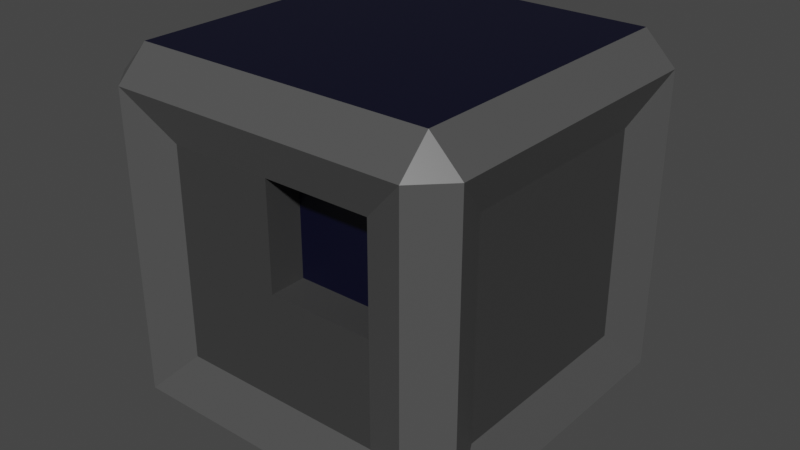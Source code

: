 # Source: box.blend  (saved by Blender 3.2.14; exported with 4.5.12 LTS)
import bpy
from mathutils import Matrix  # noqa: F401  (used for matrix-valued properties, if any)

bpy.ops.wm.read_factory_settings(use_empty=True)
scene = bpy.context.scene
scene.name = 'Scene'

# ---- collections
col_collection = bpy.data.collections.new('Collection'); scene.collection.children.link(col_collection)

# ---- materials (node trees are filled in below, after node groups)
mat_material = bpy.data.materials.new('Material')
mat_material.alpha_threshold = 0.0
mat_material.use_transparent_shadow = False
mat_material.line_color = (0.0, 0.0, 0.0, 1.0)
mat_material_001 = bpy.data.materials.new('Material.001')
mat_material_001.use_transparent_shadow = False
mat_material_002 = bpy.data.materials.new('Material.002')
mat_material_002.use_transparent_shadow = False
mat_material_003 = bpy.data.materials.new('Material.003')
mat_material_003.use_transparent_shadow = False

# ---- material node trees
mat_material.use_nodes = True; mat_material.node_tree.nodes.clear()
_N = mat_material.node_tree.nodes; _L = mat_material.node_tree.links
n0 = _N.new('ShaderNodeOutputMaterial'); n0.name = 'Material Output'; n0.location = (300, 300)
n1 = _N.new('ShaderNodeBsdfPrincipled'); n1.name = 'Principled BSDF'; n1.location = (10, 300)
n1.distribution = 'GGX'
n1.subsurface_method = 'RANDOM_WALK_SKIN'
n1.inputs[0].default_value = (0.08001, 0.08001, 0.08001, 1.0)
n1.inputs[2].default_value = 0.4
n1.inputs[3].default_value = 1.45
n1.inputs[27].default_value = (0.0, 0.0, 0.0, 1.0)
n1.inputs[28].default_value = 1.0
_L.new(n1.outputs[0], n0.inputs[0])
n0.is_active_output = True
mat_material_001.use_nodes = True; mat_material_001.node_tree.nodes.clear()
_N = mat_material_001.node_tree.nodes; _L = mat_material_001.node_tree.links
n0 = _N.new('ShaderNodeBsdfPrincipled'); n0.name = 'Principled BSDF'; n0.location = (10, 300)
n0.distribution = 'GGX'
n0.subsurface_method = 'RANDOM_WALK_SKIN'
n0.inputs[0].default_value = (0.08714, 0.08714, 0.08714, 1.0)
n0.inputs[3].default_value = 1.45
n0.inputs[27].default_value = (0.0, 0.0, 0.0, 1.0)
n0.inputs[28].default_value = 1.0
n1 = _N.new('ShaderNodeOutputMaterial'); n1.name = 'Material Output'; n1.location = (300, 300)
_L.new(n0.outputs[0], n1.inputs[0])
n1.is_active_output = True
mat_material_002.use_nodes = True; mat_material_002.node_tree.nodes.clear()
_N = mat_material_002.node_tree.nodes; _L = mat_material_002.node_tree.links
n0 = _N.new('ShaderNodeBsdfPrincipled'); n0.name = 'Principled BSDF'; n0.location = (10, 300)
n0.distribution = 'GGX'
n0.subsurface_method = 'RANDOM_WALK_SKIN'
n0.inputs[0].default_value = (0.04445, 0.04445, 0.04445, 1.0)
n0.inputs[3].default_value = 1.45
n0.inputs[27].default_value = (0.0, 0.0, 0.0, 1.0)
n0.inputs[28].default_value = 1.0
n1 = _N.new('ShaderNodeOutputMaterial'); n1.name = 'Material Output'; n1.location = (300, 300)
_L.new(n0.outputs[0], n1.inputs[0])
n1.is_active_output = True
mat_material_003.use_nodes = True; mat_material_003.node_tree.nodes.clear()
_N = mat_material_003.node_tree.nodes; _L = mat_material_003.node_tree.links
n0 = _N.new('ShaderNodeBsdfPrincipled'); n0.name = 'Principled BSDF'; n0.location = (10, 300)
n0.distribution = 'GGX'
n0.subsurface_method = 'RANDOM_WALK_SKIN'
n0.inputs[0].default_value = (0.0, 0.0003285, 0.01467, 1.0)
n0.inputs[3].default_value = 1.45
n0.inputs[27].default_value = (0.0, 0.0, 0.0, 1.0)
n0.inputs[28].default_value = 1.0
n1 = _N.new('ShaderNodeOutputMaterial'); n1.name = 'Material Output'; n1.location = (300, 300)
_L.new(n0.outputs[0], n1.inputs[0])
n1.is_active_output = True

# ---- world
world_world = bpy.data.worlds.new('World'); scene.world = world_world
world_world.use_nodes = True; world_world.node_tree.nodes.clear()
_N = world_world.node_tree.nodes; _L = world_world.node_tree.links
n0 = _N.new('ShaderNodeOutputWorld'); n0.name = 'World Output'; n0.location = (300, 300)
n1 = _N.new('ShaderNodeBackground'); n1.name = 'Background'; n1.location = (10, 300)
n1.inputs[0].default_value = (0.05088, 0.05088, 0.05088, 1.0)
_L.new(n1.outputs[0], n0.inputs[0])
n0.is_active_output = True
world_world.color = (0.05088, 0.05088, 0.05088)
world_world.use_sun_shadow = False
world_world.sun_shadow_jitter_overblur = 0.0

# ---- meshes
me_cube = bpy.data.meshes.new('Cube')
me_cube.from_pydata([(0.5787, 0.9, 0.5787), (0.8287, 0.8287, 1.0), (0.9, 0.5787, 0.5787), (0.8287, 0.8287, -1.0), (0.5787, 0.9, -0.5787), (0.9, 0.5787, -0.5787), (0.9, -0.5787, 0.5787), (0.8287, -0.8287, 1.0), (0.5787, -0.9, 0.5787), (0.9, -0.5787, -0.5787), (0.5787, -0.9, -0.5787), (0.8287, -0.8287, -1.0), (-0.5787, 0.9, 0.5787), (-0.9, 0.5787, 0.5787), (-0.8287, 0.8287, 1.0), (-0.9, 0.5787, -0.5787), (-0.5787, 0.9, -0.5787), (-0.8287, 0.8287, -1.0), (-0.9, -0.5787, 0.5787), (-0.5787, -0.9, 0.5787), (-0.8287, -0.8287, 1.0), (-0.8287, -0.8287, -1.0), (-0.5787, -0.9, -0.5787), (-0.9, -0.5787, -0.5787), (-0.8287, 1.0, -0.8287), (0.8287, 1.0, -0.8287), (0.8287, 1.0, 0.8287), (-0.8287, 1.0, 0.8287), (1.0, 0.8287, 0.8287), (1.0, 0.8287, -0.8287), (1.0, -0.8287, -0.8287), (1.0, -0.8287, 0.8287), (-1.0, -0.8287, -0.8287), (-1.0, 0.8287, -0.8287), (-1.0, -0.8287, 0.8287), (-1.0, 0.8287, 0.8287), (-0.8287, -1.0, -0.8287), (-0.8287, -1.0, 0.8287), (0.8287, -1.0, 0.8287), (0.8287, -1.0, -0.8287), (1.0, 0.8287, 0.0), (0.8287, 1.0, 0.0), (-0.8287, -1.0, 0.0), (-1.0, -0.8287, 0.0), (0.8287, -1.0, 0.0), (1.0, -0.8287, 0.0), (-0.8287, 1.0, 0.0), (-1.0, 0.8287, 0.0), (0.5787, 0.9, 0.0), (-0.5787, 0.9, 0.0), (0.9, 0.5787, 0.0), (0.9, -0.5787, 0.0), (-0.9, -0.5787, 0.0), (-0.9, 0.5787, 0.0), (-0.5787, -0.9, 0.0), (0.5787, -0.9, 0.0), (0.0, 0.8287, -1.0), (0.0, 1.0, -0.8287), (0.0, -0.8287, 1.0), (0.0, -1.0, 0.8287), (0.0, -0.8287, -1.0), (0.0, -1.0, -0.8287), (0.0, 0.8287, 1.0), (0.0, 1.0, 0.8287), (0.0, 0.9, -0.5787), (0.0, 0.9, 0.5787), (0.0, -0.9, 0.5787), (0.0, -0.9, -0.5787), (0.0, 0.9, 0.0), (0.0, -0.9, 0.0), (0.0, -0.7, 0.5787), (0.5787, -0.7, 0.5787), (0.5787, -0.7, 0.0), (0.0, -0.7, 0.0), (0.0, 0.7, 0.5787), (-0.5787, 0.7, 0.5787), (-0.5787, 0.7, 0.0), (0.0, 0.7, 0.0), (-0.5144, 0.5695, 0.05842), (-0.5144, 0.5695, 0.3037), (-0.5144, 0.8147, 0.05842), (-0.5144, 0.8147, 0.3037), (-0.2691, 0.5695, 0.05842), (-0.2691, 0.5695, 0.3037), (-0.2691, 0.8147, 0.05842), (-0.2691, 0.8147, 0.3037)], [], [(56, 3, 11, 60), (52, 18, 13, 53), (69, 66, 19, 54), (62, 14, 20, 58), (50, 2, 6, 51), (26, 1, 28), (3, 25, 29), (31, 7, 38), (30, 39, 11), (27, 35, 14), (33, 24, 17), (34, 37, 20), (21, 36, 32), (17, 21, 32, 33), (56, 17, 24, 57), (40, 29, 25, 41), (42, 37, 34, 43), (44, 39, 30, 45), (46, 24, 33, 47), (58, 20, 37, 59), (1, 7, 31, 28), (60, 11, 39, 61), (20, 14, 35, 34), (62, 1, 26, 63), (11, 3, 29, 30), (68, 65, 0, 48), (64, 4, 25, 57), (48, 0, 26, 41), (49, 16, 24, 46), (65, 12, 27, 63), (50, 5, 29, 40), (51, 6, 31, 45), (6, 2, 28, 31), (5, 9, 30, 29), (23, 15, 33, 32), (52, 23, 32, 43), (53, 13, 35, 47), (13, 18, 34, 35), (54, 19, 37, 42), (55, 10, 39, 44), (66, 8, 38, 59), (67, 22, 36, 61), (8, 55, 44, 38), (22, 54, 42, 36), (15, 53, 47, 33), (18, 52, 43, 34), (9, 51, 45, 30), (2, 50, 40, 28), (12, 49, 46, 27), (4, 48, 41, 25), (64, 68, 48, 4), (27, 46, 47, 35), (38, 44, 45, 31), (36, 42, 43, 32), (28, 40, 41, 26), (5, 50, 51, 9), (67, 69, 54, 22), (23, 52, 53, 15), (10, 55, 69, 67), (16, 49, 68, 64), (10, 67, 61, 39), (19, 66, 59, 37), (0, 65, 63, 26), (16, 64, 57, 24), (68, 49, 76, 77), (14, 62, 63, 27), (21, 60, 61, 36), (7, 58, 59, 38), (3, 56, 57, 25), (1, 62, 58, 7), (55, 8, 71, 72), (17, 56, 60, 21), (72, 71, 70, 73), (8, 66, 70, 71), (66, 69, 73, 70), (69, 55, 72, 73), (76, 75, 74, 77), (49, 12, 75, 76), (65, 68, 77, 74), (12, 65, 74, 75), (78, 79, 81, 80), (80, 81, 85, 84), (84, 85, 83, 82), (82, 83, 79, 78), (80, 84, 82, 78), (85, 81, 79, 83)])
me_cube.polygons.foreach_set('material_index', [3, 2, 2, 3, 2, 0, 0, 0, 0, 0, 0, 0, 0, 0, 0, 0, 0, 0, 0, 0, 0, 0, 0, 0, 0, 2, 0, 0, 0, 0, 0, 0, 0, 0, 0, 0, 0, 0, 0, 0, 0, 0, 0, 0, 0, 0, 0, 0, 0, 0, 2, 0, 0, 0, 0, 2, 2, 2, 2, 2, 0, 0, 0, 0, 2, 0, 0, 0, 0, 3, 0, 3, 3, 0, 2, 2, 3, 0, 2, 0, 0, 3, 0, 0, 0, 0])
_uv = me_cube.uv_layers.new(name='UVMap')
_uv.uv.foreach_set('vector', [0.25, 0.5214, 0.3536, 0.5214, 0.3536, 0.7286, 0.25, 0.7286, 0.5, 0.05266, 0.5723, 0.05266, 0.5723, 0.1973, 0.5, 0.1973, 0.5, 0.875, 0.5723, 0.875, 0.5723, 0.9473, 0.5, 0.9473, 0.75, 0.5214, 0.8536, 0.5214, 0.8536, 0.7286, 0.75, 0.7286, 0.5, 0.5527, 0.5723, 0.5527, 0.5723, 0.6973, 0.5, 0.6973, 0.6036, 0.4786, 0.625, 0.4786, 0.6036, 0.5, 0.3536, 0.5214, 0.3536, 0.5, 0.375, 0.5214, 0.6036, 0.75, 0.625, 0.7714, 0.6036, 0.7714, 0.375, 0.7286, 0.3536, 0.75, 0.3536, 0.7286, 0.6036, 0.25, 0.6036, 0.2286, 0.625, 0.2286, 0.125, 0.5214, 0.1464, 0.5, 0.1464, 0.5214, 0.6036, 0.02141, 0.6036, 0.0, 0.625, 0.02141, 0.1464, 0.7286, 0.1464, 0.75, 0.125, 0.7286, 0.1464, 0.5214, 0.1464, 0.7286, 0.125, 0.7286, 0.125, 0.5214, 0.25, 0.5214, 0.1464, 0.5214, 0.1464, 0.5, 0.25, 0.5, 0.5, 0.5214, 0.3964, 0.5214, 0.3964, 0.4786, 0.5, 0.4786, 0.5, 0.0, 0.6036, 0.0, 0.6036, 0.02141, 0.5, 0.02141, 0.5, 0.7714, 0.3964, 0.7714, 0.3964, 0.7286, 0.5, 0.7286, 0.5, 0.2714, 0.3964, 0.2714, 0.3964, 0.2286, 0.5, 0.2286, 0.625, 0.875, 0.625, 0.9786, 0.6036, 0.9786, 0.6036, 0.875, 0.6464, 0.5214, 0.6464, 0.7286, 0.6036, 0.7286, 0.6036, 0.5214, 0.25, 0.7286, 0.3536, 0.7286, 0.3536, 0.75, 0.25, 0.75, 0.625, 0.02141, 0.625, 0.2286, 0.6036, 0.2286, 0.6036, 0.02141, 0.625, 0.375, 0.625, 0.4786, 0.6036, 0.4786, 0.6036, 0.375, 0.3536, 0.7286, 0.3536, 0.5214, 0.3964, 0.5214, 0.3964, 0.7286, 0.5, 0.375, 0.5723, 0.375, 0.5723, 0.4473, 0.5, 0.4473, 0.4277, 0.375, 0.4277, 0.4473, 0.3964, 0.4786, 0.3964, 0.375, 0.5, 0.4473, 0.5723, 0.4473, 0.6036, 0.4786, 0.5, 0.4786, 0.5, 0.3027, 0.4277, 0.3027, 0.3964, 0.2714, 0.5, 0.2714, 0.5723, 0.375, 0.5723, 0.3027, 0.6036, 0.2714, 0.6036, 0.375, 0.5, 0.5527, 0.4277, 0.5527, 0.3964, 0.5214, 0.5, 0.5214, 0.5, 0.6973, 0.5723, 0.6973, 0.6036, 0.7286, 0.5, 0.7286, 0.5723, 0.6973, 0.5723, 0.5527, 0.6036, 0.5214, 0.6036, 0.7286, 0.4277, 0.5527, 0.4277, 0.6973, 0.3964, 0.7286, 0.3964, 0.5214, 0.4277, 0.05266, 0.4277, 0.1973, 0.3964, 0.2286, 0.3964, 0.02141, 0.5, 0.05266, 0.4277, 0.05266, 0.3964, 0.02141, 0.5, 0.02141, 0.5, 0.1973, 0.5723, 0.1973, 0.6036, 0.2286, 0.5, 0.2286, 0.5723, 0.1973, 0.5723, 0.05266, 0.6036, 0.02141, 0.6036, 0.2286, 0.5, 0.9473, 0.5723, 0.9473, 0.6036, 0.9786, 0.5, 0.9786, 0.5, 0.8027, 0.4277, 0.8027, 0.3964, 0.7714, 0.5, 0.7714, 0.5723, 0.875, 0.5723, 0.8027, 0.6036, 0.7714, 0.6036, 0.875, 0.4277, 0.875, 0.4277, 0.9473, 0.3964, 0.9786, 0.3964, 0.875, 0.5723, 0.8027, 0.5, 0.8027, 0.5, 0.7714, 0.6036, 0.7714, 0.4277, 0.9473, 0.5, 0.9473, 0.5, 0.9786, 0.3964, 0.9786, 0.4277, 0.1973, 0.5, 0.1973, 0.5, 0.2286, 0.3964, 0.2286, 0.5723, 0.05266, 0.5, 0.05266, 0.5, 0.02141, 0.6036, 0.02141, 0.4277, 0.6973, 0.5, 0.6973, 0.5, 0.7286, 0.3964, 0.7286, 0.5723, 0.5527, 0.5, 0.5527, 0.5, 0.5214, 0.6036, 0.5214, 0.5723, 0.3027, 0.5, 0.3027, 0.5, 0.2714, 0.6036, 0.2714, 0.4277, 0.4473, 0.5, 0.4473, 0.5, 0.4786, 0.3964, 0.4786, 0.4277, 0.375, 0.5, 0.375, 0.5, 0.4473, 0.4277, 0.4473, 0.6036, 0.2714, 0.5, 0.2714, 0.5, 0.2286, 0.6036, 0.2286, 0.6036, 0.7714, 0.5, 0.7714, 0.5, 0.7286, 0.6036, 0.7286, 0.3964, 0.0, 0.5, 0.0, 0.5, 0.02141, 0.3964, 0.02141, 0.6036, 0.5214, 0.5, 0.5214, 0.5, 0.4786, 0.6036, 0.4786, 0.4277, 0.5527, 0.5, 0.5527, 0.5, 0.6973, 0.4277, 0.6973, 0.4277, 0.875, 0.5, 0.875, 0.5, 0.9473, 0.4277, 0.9473, 0.4277, 0.05266, 0.5, 0.05266, 0.5, 0.1973, 0.4277, 0.1973, 0.4277, 0.8027, 0.5, 0.8027, 0.5, 0.875, 0.4277, 0.875, 0.4277, 0.3027, 0.5, 0.3027, 0.5, 0.375, 0.4277, 0.375, 0.4277, 0.8027, 0.4277, 0.875, 0.3964, 0.875, 0.3964, 0.7714, 0.5723, 0.9473, 0.5723, 0.875, 0.6036, 0.875, 0.6036, 0.9786, 0.5723, 0.4473, 0.5723, 0.375, 0.6036, 0.375, 0.6036, 0.4786, 0.4277, 0.3027, 0.4277, 0.375, 0.3964, 0.375, 0.3964, 0.2714, 0.5, 0.375, 0.5, 0.3027, 0.5, 0.3027, 0.5, 0.375, 0.625, 0.2714, 0.625, 0.375, 0.6036, 0.375, 0.6036, 0.2714, 0.1464, 0.7286, 0.25, 0.7286, 0.25, 0.75, 0.1464, 0.75, 0.625, 0.7714, 0.625, 0.875, 0.6036, 0.875, 0.6036, 0.7714, 0.3536, 0.5214, 0.25, 0.5214, 0.25, 0.5, 0.3536, 0.5, 0.6464, 0.5214, 0.75, 0.5214, 0.75, 0.7286, 0.6464, 0.7286, 0.5, 0.8027, 0.5723, 0.8027, 0.5723, 0.8027, 0.5, 0.8027, 0.1464, 0.5214, 0.25, 0.5214, 0.25, 0.7286, 0.1464, 0.7286, 0.5, 0.8027, 0.5723, 0.8027, 0.5723, 0.875, 0.5, 0.875, 0.5723, 0.8027, 0.5723, 0.875, 0.5723, 0.875, 0.5723, 0.8027, 0.5723, 0.875, 0.5, 0.875, 0.5, 0.875, 0.5723, 0.875, 0.5, 0.875, 0.5, 0.8027, 0.5, 0.8027, 0.5, 0.875, 0.5, 0.3027, 0.5723, 0.3027, 0.5723, 0.375, 0.5, 0.375, 0.5, 0.3027, 0.5723, 0.3027, 0.5723, 0.3027, 0.5, 0.3027, 0.5723, 0.375, 0.5, 0.375, 0.5, 0.375, 0.5723, 0.375, 0.5723, 0.3027, 0.5723, 0.375, 0.5723, 0.375, 0.5723, 0.3027, 0.375, 0.0, 0.625, 0.0, 0.625, 0.25, 0.375, 0.25, 0.375, 0.25, 0.625, 0.25, 0.625, 0.5, 0.375, 0.5, 0.375, 0.5, 0.625, 0.5, 0.625, 0.75, 0.375, 0.75, 0.375, 0.75, 0.625, 0.75, 0.625, 1.0, 0.375, 1.0, 0.125, 0.5, 0.375, 0.5, 0.375, 0.75, 0.125, 0.75, 0.625, 0.5, 0.875, 0.5, 0.875, 0.75, 0.625, 0.75])
me_cube.materials.append(mat_material)
me_cube.materials.append(mat_material_001)
me_cube.materials.append(mat_material_002)
me_cube.materials.append(mat_material_003)
me_cube.use_mirror_vertex_groups = False
me_cube.update()

# ---- objects
ob_cube = bpy.data.objects.new('Cube', me_cube)

# ---- transforms, parenting, visibility, modifiers, constraints
ob_cube.location = (0.0, 0.0, 0.0)
ob_cube.lock_rotations_4d = False
ob_cube.empty_display_type = 'ARROWS'
ob_cube.lineart.crease_threshold = 0.0

# ---- collection membership
col_collection.objects.link(ob_cube)

# ---- scene / render settings (as saved in the file)
scene.frame_start = 1; scene.frame_end = 250; scene.frame_set(1)
scene.render.engine = 'BLENDER_EEVEE_NEXT'
scene.cycles.sampling_pattern = 'TABULATED_SOBOL'
scene.cycles.use_light_tree = False
scene.view_settings.view_transform = 'Filmic'
bpy.context.view_layer.update()

# ---- added for rendering (the .blend has no active camera and no usable light): camera, sun
cam_auto = bpy.data.cameras.new('AutoCamera')
cam_auto.lens = 50.0
cam_auto.sensor_width = 36.0
cam_auto.clip_end = 1000.0
ob_auto_camera = bpy.data.objects.new('AutoCamera', cam_auto)
scene.collection.objects.link(ob_auto_camera)
ob_auto_camera.location = (3.20507, -3.84609, 2.56406)
ob_auto_camera.rotation_euler = (1.09748, -7.21219e-08, 0.694738)
scene.camera = ob_auto_camera
light_auto_sun = bpy.data.lights.new('AutoSun', 'SUN')
light_auto_sun.energy = 3.0
light_auto_sun.angle = 0.0523599
ob_auto_sun = bpy.data.objects.new('AutoSun', light_auto_sun)
scene.collection.objects.link(ob_auto_sun)
ob_auto_sun.rotation_euler = (0.872665, 0.174533, 0.523599)
bpy.context.view_layer.update()
